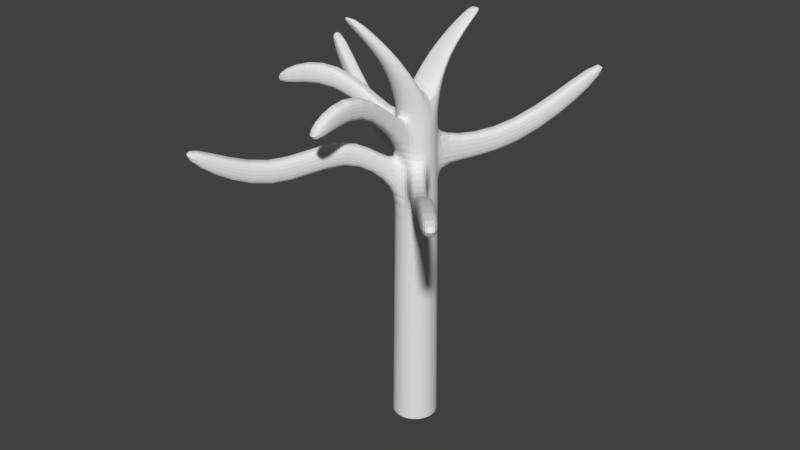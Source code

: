 # Source: tree_haunted.blend  (saved by Blender 2.79.0; exported with 4.5.12 LTS)
import bpy
from mathutils import Matrix  # noqa: F401  (used for matrix-valued properties, if any)

bpy.ops.wm.read_factory_settings(use_empty=True)
scene = bpy.context.scene
scene.name = 'Scene'

# ---- collections
col_collection_1 = bpy.data.collections.new('Collection 1'); scene.collection.children.link(col_collection_1)

# ---- world
world_world = bpy.data.worlds.new('World'); scene.world = world_world
world_world.color = (0.05088, 0.05088, 0.05088)
world_world.use_sun_shadow = False
world_world.sun_shadow_jitter_overblur = 0.0
world_world.cycles.sampling_method = 'MANUAL'

# ---- meshes
me_circle_011 = bpy.data.meshes.new('Circle.011')
me_circle_011.from_pydata([(0.07284, -0.2097, 3.898), (0.1476, -0.1658, 3.898), (0.1999, -0.09677, 3.898), (0.2217, -0.01294, 3.898), (0.2099, 0.07287, 3.898), (0.1661, 0.1476, 3.898), (0.09698, 0.1999, 3.898), (0.01315, 0.2218, 3.898), (-0.07266, 0.2099, 3.898), (-0.1474, 0.1661, 3.898), (-0.1997, 0.09701, 3.898), (-0.2216, 0.01318, 3.898), (-0.2097, -0.07263, 3.898), (-0.1659, -0.1474, 3.898), (-0.0968, -0.1997, 3.898), (-0.01297, -0.2215, 3.898), (0.07838, -0.2256, 2.97), (-0.01397, -0.2384, 2.97), (-0.0782, 0.2259, 2.97), (0.1588, -0.1785, 2.97), (-0.1586, 0.1787, 2.97), (0.2151, -0.1041, 2.97), (-0.2149, 0.1044, 2.97), (0.2386, -0.01394, 2.97), (-0.2384, 0.01418, 2.97), (0.2258, 0.07841, 2.97), (-0.2256, -0.07817, 2.97), (0.1787, 0.1588, 2.97), (-0.1785, -0.1586, 2.97), (0.1044, 0.2151, 2.97), (-0.1042, -0.2149, 2.97), (0.01415, 0.2386, 2.97), (0.07685, -0.2212, 3.21), (-0.01369, -0.2338, 3.21), (-0.07667, 0.2215, 3.21), (0.1557, -0.175, 3.21), (-0.1555, 0.1752, 3.21), (0.2109, -0.1021, 3.21), (-0.2107, 0.1024, 3.21), (0.234, -0.01366, 3.21), (-0.2338, 0.0139, 3.21), (0.2214, 0.07688, 3.21), (-0.2213, -0.07664, 3.21), (0.1752, 0.1557, 3.21), (-0.175, -0.1555, 3.21), (0.1023, 0.2109, 3.21), (-0.1021, -0.2107, 3.21), (0.01387, 0.234, 3.21), (-1.821, 2.049, 3.893), (-1.824, 2.053, 3.653), (-1.876, 1.977, 3.893), (-1.881, 1.979, 3.653), (-1.744, 2.1, 3.653), (-1.742, 2.096, 3.893), (1.175, 2.217, 3.889), (1.178, 2.22, 3.649), (1.102, 2.272, 3.889), (1.104, 2.276, 3.649), (1.013, 2.295, 3.889), (1.014, 2.3, 3.649), (0.07521, -0.2165, 3.469), (-0.0134, -0.2287, 3.469), (-0.07503, 0.2167, 3.469), (0.1524, -0.1712, 3.469), (-0.1522, 0.1715, 3.469), (0.2064, -0.09992, 3.469), (-0.2062, 0.1002, 3.469), (0.229, -0.01337, 3.469), (-0.2288, 0.01361, 3.469), (0.2167, 0.07524, 3.469), (-0.2165, -0.075, 3.469), (0.1715, 0.1524, 3.469), (-0.1713, -0.1522, 3.469), (0.1001, 0.2064, 3.469), (-0.09995, -0.2062, 3.469), (0.01358, 0.229, 3.469), (2.124, -1.127, 4.146), (2.127, -1.131, 3.887), (2.178, -1.056, 4.146), (2.182, -1.058, 3.887), (2.2, -0.9694, 4.146), (2.205, -0.9697, 3.887), (-1.09, -2.046, 4.144), (-1.093, -2.049, 3.886), (-1.018, -2.1, 4.144), (-1.021, -2.104, 3.886), (-0.9321, -2.127, 3.886), (-0.9318, -2.122, 4.144), (0.07381, -0.2124, 3.69), (-0.01315, -0.2245, 3.69), (-0.07363, 0.2127, 3.69), (0.1495, -0.1681, 3.69), (-0.1494, 0.1683, 3.69), (0.2025, -0.09806, 3.69), (-0.2023, 0.0983, 3.69), (0.2247, -0.01312, 3.69), (-0.2245, 0.01336, 3.69), (0.2127, 0.07384, 3.69), (-0.2125, -0.0736, 3.69), (0.1683, 0.1496, 3.69), (-0.1681, -0.1493, 3.69), (0.09827, 0.2026, 3.69), (-0.09809, -0.2023, 3.69), (0.01333, 0.2247, 3.69), (0.1752, 1.508, 4.073), (0.1771, 1.512, 3.853), (0.09027, 1.53, 4.073), (0.09052, 1.534, 3.853), (0.001911, 1.522, 3.853), (0.003311, 1.518, 4.073), (1.564, 0.4514, 4.093), (1.568, 0.4511, 3.872), (1.552, 0.5383, 4.093), (1.556, 0.5397, 3.872), (1.508, 0.6141, 4.093), (1.511, 0.6169, 3.872), (-0.609, 0.6855, 2.934), (-0.5286, 0.7326, 2.934), (-0.6653, 0.6112, 2.934), (-0.5271, 0.7283, 3.175), (-0.6059, 0.682, 3.175), (-0.6611, 0.6091, 3.175), (-1.217, 1.369, 3.501), (-1.273, 1.295, 3.501), (-1.269, 1.293, 3.741), (-1.136, 1.416, 3.501), (-1.135, 1.412, 3.741), (-1.214, 1.366, 3.741), (-0.517, -1.066, 3.138), (-0.5899, -1.011, 3.138), (-0.4285, -1.089, 3.138), (-0.4282, -1.084, 3.397), (-0.5861, -1.008, 3.397), (-0.5148, -1.062, 3.397), (0.05205, 0.8817, 4.136), (0.1386, 0.8591, 4.136), (-0.03656, 0.8695, 4.136), (-0.03516, 0.8654, 4.357), (0.1367, 0.8553, 4.357), (0.0518, 0.8775, 4.357), (0.3597, 0.7417, 3.498), (0.7218, 1.488, 3.155), (0.7961, 1.432, 3.155), (0.4341, 0.6854, 3.498), (0.2695, 0.7652, 3.498), (0.6316, 1.512, 3.155), (0.4306, 0.6823, 3.738), (0.7926, 1.429, 3.395), (0.7197, 1.484, 3.395), (0.3577, 0.7375, 3.738), (0.6313, 1.507, 3.395), (0.2693, 0.7606, 3.738), (0.8986, 0.2189, 4.102), (0.8943, 0.2191, 4.322), (0.8823, 0.3061, 4.322), (0.8379, 0.3818, 4.322), (0.8863, 0.3075, 4.102), (0.8411, 0.3847, 4.102), (1.122, -0.544, 3.129), (1.067, -0.6169, 3.129), (1.145, -0.4556, 3.129), (1.064, -0.6131, 3.388), (1.118, -0.5418, 3.388), (1.14, -0.4553, 3.388), (8.97e-05, 0.0001201, 3.898), (-0.1055, -0.7864, 4.824), (-0.1308, -0.8221, 4.824), (-0.1011, -0.7539, 4.824), (-0.1075, -0.7278, 4.824), (-0.2601, -0.7446, 4.824), (-0.2507, -0.7194, 4.824), (-0.2595, -0.7773, 4.824), (-0.2386, -0.8157, 4.824), (-0.1859, -0.8397, 4.824), (-0.1765, -0.6794, 4.824), (0.4889, 0.6096, 4.909), (0.4786, 0.5818, 4.909), (0.4883, 0.6457, 4.909), (0.4652, 0.688, 4.909), (0.4072, 0.7144, 4.909), (0.3465, 0.695, 4.909), (0.3187, 0.6556, 4.909), (0.3138, 0.6199, 4.909), (0.3208, 0.5911, 4.909), (0.3968, 0.5379, 4.909), (-0.1071, -0.3675, 4.364), (-0.1275, -0.3189, 4.364), (0.1374, -0.2841, 4.364), (0.1301, -0.3341, 4.364), (-0.1289, -0.2685, 4.364), (0.005389, -0.2571, 4.364), (-0.06623, -0.4083, 4.364), (0.1041, -0.38, 4.364), (0.05874, -0.4157, 4.364), (-0.004734, -0.4288, 4.364), (-0.07101, 0.3116, 4.438), (-0.04728, 0.3576, 4.438), (0.05189, 0.2311, 4.438), (-0.07642, 0.263, 4.438), (0.06241, 0.4097, 4.438), (0.1256, 0.3875, 4.438), (0.1834, 0.2966, 4.438), (0.1831, 0.2477, 4.438), (-0.002912, 0.3951, 4.438), (0.1652, 0.3451, 4.438), (0.1612, -0.1811, 2.616), (-0.161, 0.1814, 2.616), (0.2183, -0.1057, 2.616), (-0.2181, 0.1059, 2.616), (0.2422, -0.01415, 2.616), (-0.242, 0.01439, 2.616), (0.2292, 0.07958, 2.616), (-0.229, -0.07934, 2.616), (0.1814, 0.1612, 2.616), (-0.1812, -0.161, 2.616), (0.1059, 0.2183, 2.616), (-0.1057, -0.2181, 2.616), (0.01436, 0.2422, 2.616), (0.07955, -0.229, 2.616), (-0.01418, -0.242, 2.616), (-0.07937, 0.2292, 2.616), (0.1725, -0.1939, 0.9193), (-0.1724, 0.1942, 0.9996), (0.2337, -0.1132, 1.009), (-0.2335, 0.1134, 0.9142), (0.2593, -0.01515, 0.9193), (-0.2591, 0.0154, 0.9193), (0.2454, 0.08519, 1.133), (-0.2452, -0.08495, 1.058), (0.1942, 0.1726, 0.9835), (-0.194, -0.1723, 0.9193), (0.1134, 0.2337, 0.9193), (-0.1132, -0.2335, 0.9947), (0.01536, 0.2593, 1.06), (0.08516, -0.2452, 1.076), (-0.01519, -0.259, 0.9193), (-0.08498, 0.2454, 0.9433)], [], [(91, 1, 0, 88), (88, 0, 15, 89), (92, 9, 8, 90), (93, 2, 1, 91), (94, 10, 9, 92), (95, 3, 2, 93), (96, 11, 10, 94), (97, 4, 3, 95), (98, 12, 11, 96), (99, 5, 4, 97), (100, 13, 12, 98), (101, 6, 5, 99), (102, 14, 13, 100), (103, 7, 6, 101), (89, 15, 14, 102), (90, 8, 7, 103), (219, 17, 30, 216), (217, 31, 29, 215), (216, 30, 28, 214), (215, 29, 27, 213), (214, 28, 26, 212), (213, 27, 25, 211), (212, 26, 24, 210), (211, 25, 23, 209), (210, 24, 22, 208), (209, 23, 21, 207), (208, 22, 20, 206), (207, 21, 19, 205), (206, 20, 18, 220), (218, 16, 17, 219), (205, 19, 16, 218), (18, 34, 47, 31), (17, 33, 46, 30), (141, 145, 59, 57), (30, 46, 44, 28), (142, 141, 57, 55), (28, 44, 42, 26), (27, 43, 41, 25), (26, 42, 40, 24), (25, 41, 39, 23), (24, 40, 38, 22), (23, 39, 37, 21), (122, 123, 51, 49), (21, 37, 35, 19), (125, 122, 49, 52), (16, 32, 33, 17), (19, 35, 32, 16), (51, 50, 48, 49), (49, 48, 53, 52), (126, 125, 52, 53), (127, 126, 53, 48), (123, 124, 50, 51), (124, 127, 48, 50), (59, 58, 56, 57), (57, 56, 54, 55), (148, 147, 54, 56), (150, 148, 56, 58), (145, 150, 58, 59), (147, 142, 55, 54), (34, 62, 75, 47), (128, 130, 86, 85), (47, 75, 73, 45), (129, 128, 85, 83), (45, 73, 71, 43), (44, 72, 70, 42), (43, 71, 69, 41), (42, 70, 68, 40), (41, 69, 67, 39), (40, 68, 66, 38), (158, 160, 81, 79), (38, 66, 64, 36), (159, 158, 79, 77), (36, 64, 62, 34), (32, 60, 61, 33), (35, 63, 60, 32), (81, 80, 78, 79), (79, 78, 76, 77), (162, 161, 76, 78), (160, 163, 80, 81), (163, 162, 78, 80), (161, 159, 77, 76), (86, 87, 84, 85), (85, 84, 82, 83), (130, 131, 87, 86), (133, 132, 82, 84), (131, 133, 84, 87), (132, 129, 83, 82), (134, 136, 108, 107), (61, 89, 102, 74), (135, 134, 107, 105), (74, 102, 100, 72), (73, 101, 99, 71), (72, 100, 98, 70), (154, 153, 110, 112), (70, 98, 96, 68), (153, 152, 111, 110), (68, 96, 94, 66), (67, 95, 93, 65), (66, 94, 92, 64), (65, 93, 91, 63), (64, 92, 90, 62), (60, 88, 89, 61), (63, 91, 88, 60), (108, 109, 106, 107), (107, 106, 104, 105), (136, 137, 109, 108), (139, 138, 104, 106), (137, 139, 106, 109), (138, 135, 105, 104), (115, 114, 112, 113), (113, 112, 110, 111), (155, 154, 112, 114), (152, 156, 113, 111), (157, 155, 114, 115), (156, 157, 115, 113), (220, 18, 31, 217), (38, 36, 120, 121), (22, 38, 121, 118), (36, 34, 119, 120), (34, 18, 117, 119), (18, 20, 116, 117), (20, 22, 118, 116), (121, 120, 127, 124), (118, 121, 124, 123), (120, 119, 126, 127), (119, 117, 125, 126), (117, 116, 122, 125), (116, 118, 123, 122), (72, 44, 129, 132), (61, 74, 133, 131), (74, 72, 132, 133), (33, 61, 131, 130), (44, 46, 128, 129), (46, 33, 130, 128), (101, 73, 135, 138), (90, 103, 139, 137), (103, 101, 138, 139), (62, 90, 137, 136), (73, 75, 134, 135), (75, 62, 136, 134), (43, 27, 143, 146), (146, 143, 142, 147), (31, 47, 151, 144), (144, 151, 150, 145), (47, 45, 149, 151), (151, 149, 148, 150), (45, 43, 146, 149), (149, 146, 147, 148), (27, 29, 140, 143), (143, 140, 141, 142), (29, 31, 144, 140), (140, 144, 145, 141), (69, 71, 157, 156), (71, 99, 155, 157), (67, 69, 156, 152), (99, 97, 154, 155), (95, 67, 152, 153), (97, 95, 153, 154), (63, 35, 159, 161), (67, 65, 162, 163), (39, 67, 163, 160), (65, 63, 161, 162), (35, 37, 158, 159), (37, 39, 160, 158), (188, 187, 168, 167), (165, 167, 168, 174, 173, 166), (198, 197, 184, 183), (186, 185, 171, 169), (196, 195, 182, 181), (173, 174, 170, 169, 171, 172), (190, 189, 170, 174), (185, 191, 172, 171), (193, 192, 165, 166), (191, 194, 173, 172), (189, 186, 169, 170), (192, 188, 167, 165), (194, 193, 166, 173), (187, 190, 174, 168), (183, 184, 179, 180, 181, 182), (179, 184, 176, 175, 177, 178), (200, 199, 179, 178), (202, 201, 175, 176), (195, 198, 183, 182), (199, 203, 180, 179), (201, 204, 177, 175), (203, 196, 181, 180), (204, 200, 178, 177), (197, 202, 176, 184), (3, 164, 190, 187), (15, 0, 193, 194), (1, 2, 188, 192), (11, 12, 186, 189), (14, 15, 194, 191), (0, 1, 192, 193), (13, 14, 191, 185), (164, 11, 189, 190), (12, 13, 185, 186), (2, 3, 187, 188), (164, 3, 202, 197), (5, 6, 200, 204), (8, 9, 196, 203), (4, 5, 204, 201), (7, 8, 203, 199), (10, 11, 198, 195), (3, 4, 201, 202), (6, 7, 199, 200), (9, 10, 195, 196), (11, 164, 197, 198), (236, 220, 217, 233), (221, 205, 218, 234), (234, 218, 219, 235), (222, 206, 220, 236), (223, 207, 205, 221), (224, 208, 206, 222), (225, 209, 207, 223), (226, 210, 208, 224), (227, 211, 209, 225), (228, 212, 210, 226), (229, 213, 211, 227), (230, 214, 212, 228), (231, 215, 213, 229), (232, 216, 214, 230), (233, 217, 215, 231), (235, 219, 216, 232)])
_uv = me_circle_011.uv_layers.new(name='UVMap')
_uv.uv.foreach_set('vector', [0.5755, 0.1831, 0.6074, 0.1824, 0.6078, 0.1957, 0.5758, 0.1966, 0.5758, 0.1966, 0.6078, 0.1957, 0.6082, 0.2091, 0.5761, 0.2102, 0.5781, 0.07823, 0.6088, 0.07989, 0.6081, 0.09262, 0.5775, 0.09121, 0.5753, 0.1694, 0.607, 0.1691, 0.6074, 0.1824, 0.5755, 0.1831, 0.5789, 0.06526, 0.6095, 0.06716, 0.6088, 0.07989, 0.5781, 0.07823, 0.5754, 0.1553, 0.6068, 0.156, 0.607, 0.1691, 0.5753, 0.1694, 0.5798, 0.05232, 0.6104, 0.05443, 0.6095, 0.06716, 0.5789, 0.06526, 0.5758, 0.1431, 0.6067, 0.1434, 0.6068, 0.156, 0.5754, 0.1553, 0.5776, 0.2508, 0.6097, 0.2493, 0.6104, 0.2627, 0.5782, 0.2643, 0.5761, 0.1302, 0.6068, 0.1307, 0.6067, 0.1434, 0.5758, 0.1431, 0.577, 0.2372, 0.6092, 0.2359, 0.6097, 0.2493, 0.5776, 0.2508, 0.5765, 0.1172, 0.6071, 0.118, 0.6068, 0.1307, 0.5761, 0.1302, 0.5765, 0.2237, 0.6087, 0.2225, 0.6092, 0.2359, 0.577, 0.2372, 0.5769, 0.1042, 0.6076, 0.1053, 0.6071, 0.118, 0.5765, 0.1172, 0.5761, 0.2102, 0.6082, 0.2091, 0.6087, 0.2225, 0.5765, 0.2237, 0.5775, 0.09121, 0.6081, 0.09262, 0.6076, 0.1053, 0.5769, 0.1042, 0.4132, 0.2116, 0.4668, 0.2118, 0.4668, 0.2259, 0.4131, 0.226, 0.4161, 0.09733, 0.4694, 0.09975, 0.4688, 0.1137, 0.4155, 0.1116, 0.4131, 0.226, 0.4668, 0.2259, 0.4669, 0.2401, 0.4131, 0.2403, 0.4155, 0.1116, 0.4688, 0.1137, 0.4682, 0.1277, 0.415, 0.1259, 0.4131, 0.2403, 0.4669, 0.2401, 0.4671, 0.2543, 0.4132, 0.2547, 0.415, 0.1259, 0.4682, 0.1277, 0.4678, 0.1417, 0.4145, 0.1401, 0.4132, 0.2547, 0.4671, 0.2543, 0.4673, 0.2685, 0.4133, 0.2691, 0.4145, 0.1401, 0.4678, 0.1417, 0.4674, 0.1557, 0.4141, 0.1544, 0.4192, 0.04025, 0.4727, 0.04384, 0.4717, 0.05785, 0.4183, 0.05453, 0.4141, 0.1544, 0.4674, 0.1557, 0.4671, 0.1697, 0.4138, 0.1687, 0.4183, 0.05453, 0.4717, 0.05785, 0.4708, 0.07183, 0.4175, 0.0688, 0.4138, 0.1687, 0.4671, 0.1697, 0.4669, 0.1837, 0.4135, 0.183, 0.4175, 0.0688, 0.4708, 0.07183, 0.4701, 0.0858, 0.4168, 0.08306, 0.4133, 0.1973, 0.4668, 0.1978, 0.4668, 0.2118, 0.4132, 0.2116, 0.4135, 0.183, 0.4669, 0.1837, 0.4668, 0.1978, 0.4133, 0.1973, 0.4701, 0.0858, 0.506, 0.08772, 0.5054, 0.1014, 0.4694, 0.09975, 0.4668, 0.2118, 0.503, 0.2117, 0.5032, 0.2256, 0.4668, 0.2259, 0.2147, 0.3052, 0.217, 0.319, 0.06909, 0.3275, 0.06595, 0.314, 0.4668, 0.2259, 0.5032, 0.2256, 0.5035, 0.2395, 0.4669, 0.2401, 0.217, 0.4193, 0.2147, 0.4331, 0.06594, 0.4243, 0.06909, 0.4108, 0.4669, 0.2401, 0.5035, 0.2395, 0.5038, 0.2535, 0.4671, 0.2543, 0.4682, 0.1277, 0.5044, 0.1289, 0.5039, 0.1426, 0.4678, 0.1417, 0.4671, 0.2543, 0.5038, 0.2535, 0.5042, 0.2675, 0.4673, 0.2685, 0.4678, 0.1417, 0.5039, 0.1426, 0.5036, 0.1565, 0.4674, 0.1557, 0.4727, 0.04384, 0.5087, 0.0467, 0.5077, 0.06037, 0.4717, 0.05785, 0.4674, 0.1557, 0.5036, 0.1565, 0.5032, 0.1703, 0.4671, 0.1697, 0.1964, 0.4731, 0.1989, 0.4872, 0.05915, 0.4811, 0.05704, 0.4672, 0.4671, 0.1697, 0.5032, 0.1703, 0.503, 0.1841, 0.4669, 0.1837, 0.1989, 0.5764, 0.1964, 0.5905, 0.05703, 0.5964, 0.05915, 0.5825, 0.4668, 0.1978, 0.503, 0.1979, 0.503, 0.2117, 0.4668, 0.2118, 0.4669, 0.1837, 0.503, 0.1841, 0.503, 0.1979, 0.4668, 0.1978, 0.0175, 0.5175, 0.05272, 0.5187, 0.05143, 0.5319, 0.01709, 0.5312, 0.01709, 0.5312, 0.05143, 0.5319, 0.05271, 0.5449, 0.01711, 0.5456, 0.1871, 0.5451, 0.1989, 0.5764, 0.05915, 0.5825, 0.05271, 0.5449, 0.1848, 0.5318, 0.1871, 0.5451, 0.05271, 0.5449, 0.05143, 0.5319, 0.1989, 0.4872, 0.1871, 0.5185, 0.05272, 0.5187, 0.05915, 0.4811, 0.1871, 0.5185, 0.1848, 0.5318, 0.05143, 0.5319, 0.05272, 0.5187, 0.01747, 0.3542, 0.05465, 0.3553, 0.05346, 0.3692, 0.01709, 0.3686, 0.01709, 0.3686, 0.05346, 0.3692, 0.05465, 0.383, 0.01711, 0.3837, 0.2115, 0.3691, 0.2142, 0.3838, 0.05465, 0.383, 0.05346, 0.3692, 0.2142, 0.3545, 0.2115, 0.3691, 0.05346, 0.3692, 0.05465, 0.3553, 0.217, 0.319, 0.2142, 0.3545, 0.05465, 0.3553, 0.06909, 0.3275, 0.2142, 0.3838, 0.217, 0.4193, 0.06909, 0.4108, 0.05465, 0.383, 0.506, 0.08772, 0.5448, 0.08972, 0.5442, 0.1031, 0.5054, 0.1014, 0.7379, 0.6306, 0.7402, 0.6437, 0.5305, 0.652, 0.5277, 0.6383, 0.5054, 0.1014, 0.5442, 0.1031, 0.5439, 0.1165, 0.5048, 0.1151, 0.7402, 0.7488, 0.7379, 0.7619, 0.5277, 0.7542, 0.5305, 0.7405, 0.5048, 0.1151, 0.5439, 0.1165, 0.5437, 0.1299, 0.5044, 0.1289, 0.5035, 0.2395, 0.5431, 0.2385, 0.5436, 0.2522, 0.5038, 0.2535, 0.5044, 0.1289, 0.5437, 0.1299, 0.5438, 0.1434, 0.5039, 0.1426, 0.5038, 0.2535, 0.5436, 0.2522, 0.5441, 0.266, 0.5042, 0.2675, 0.5039, 0.1426, 0.5438, 0.1434, 0.544, 0.157, 0.5036, 0.1565, 0.5087, 0.0467, 0.5473, 0.04984, 0.5463, 0.0631, 0.5077, 0.06037, 0.2882, 0.6306, 0.2905, 0.6438, 0.07683, 0.6519, 0.07404, 0.6382, 0.5077, 0.06037, 0.5463, 0.0631, 0.5455, 0.0764, 0.5068, 0.07404, 0.2905, 0.7488, 0.2882, 0.762, 0.07404, 0.7543, 0.07682, 0.7406, 0.5068, 0.07404, 0.5455, 0.0764, 0.5448, 0.08972, 0.506, 0.08772, 0.503, 0.1979, 0.542, 0.1977, 0.5423, 0.2112, 0.503, 0.2117, 0.503, 0.1841, 0.5417, 0.1844, 0.542, 0.1977, 0.503, 0.1979, 0.01743, 0.6813, 0.0583, 0.6825, 0.05714, 0.6963, 0.01709, 0.6957, 0.01709, 0.6957, 0.05714, 0.6963, 0.05829, 0.7101, 0.01711, 0.7108, 0.2777, 0.6963, 0.2803, 0.7103, 0.05829, 0.7101, 0.05714, 0.6963, 0.2905, 0.6438, 0.2803, 0.6823, 0.0583, 0.6825, 0.07683, 0.6519, 0.2803, 0.6823, 0.2777, 0.6963, 0.05714, 0.6963, 0.0583, 0.6825, 0.2803, 0.7103, 0.2905, 0.7488, 0.07682, 0.7406, 0.05829, 0.7101, 0.471, 0.6813, 0.5119, 0.6824, 0.5107, 0.6963, 0.4707, 0.6957, 0.4707, 0.6957, 0.5107, 0.6963, 0.5119, 0.7101, 0.4707, 0.7108, 0.7402, 0.6437, 0.7299, 0.6822, 0.5119, 0.6824, 0.5305, 0.652, 0.7272, 0.6963, 0.7299, 0.7103, 0.5119, 0.7101, 0.5107, 0.6963, 0.7299, 0.6822, 0.7272, 0.6963, 0.5107, 0.6963, 0.5119, 0.6824, 0.7299, 0.7103, 0.7402, 0.7488, 0.5305, 0.7405, 0.5119, 0.7101, 0.648, 0.3082, 0.6502, 0.3226, 0.5357, 0.3195, 0.5335, 0.3052, 0.5423, 0.2112, 0.5761, 0.2102, 0.5765, 0.2237, 0.5427, 0.2248, 0.6502, 0.3995, 0.648, 0.4139, 0.5335, 0.4168, 0.5357, 0.4026, 0.5427, 0.2248, 0.5765, 0.2237, 0.577, 0.2372, 0.5431, 0.2385, 0.5439, 0.1165, 0.5765, 0.1172, 0.5761, 0.1302, 0.5437, 0.1299, 0.5431, 0.2385, 0.577, 0.2372, 0.5776, 0.2508, 0.5436, 0.2522, 0.6297, 0.5239, 0.6315, 0.5354, 0.53, 0.5363, 0.5288, 0.5239, 0.5436, 0.2522, 0.5776, 0.2508, 0.5782, 0.2643, 0.5441, 0.266, 0.6315, 0.5354, 0.6391, 0.564, 0.5206, 0.5665, 0.53, 0.5363, 0.5473, 0.04984, 0.5798, 0.05232, 0.5789, 0.06526, 0.5463, 0.0631, 0.5442, 0.1574, 0.5754, 0.1553, 0.5753, 0.1694, 0.5413, 0.1712, 0.5463, 0.0631, 0.5789, 0.06526, 0.5781, 0.07823, 0.5455, 0.0764, 0.5413, 0.1712, 0.5753, 0.1694, 0.5755, 0.1831, 0.5417, 0.1844, 0.5455, 0.0764, 0.5781, 0.07823, 0.5775, 0.09121, 0.5448, 0.08972, 0.542, 0.1977, 0.5758, 0.1966, 0.5761, 0.2102, 0.5423, 0.2112, 0.5417, 0.1844, 0.5755, 0.1831, 0.5758, 0.1966, 0.542, 0.1977, 0.5157, 0.3476, 0.5477, 0.3486, 0.5465, 0.3611, 0.5153, 0.3605, 0.5153, 0.3605, 0.5465, 0.3611, 0.5477, 0.3734, 0.5154, 0.3741, 0.6502, 0.3226, 0.6427, 0.3499, 0.5477, 0.3486, 0.5357, 0.3195, 0.641, 0.361, 0.6427, 0.3722, 0.5477, 0.3734, 0.5465, 0.3611, 0.6427, 0.3499, 0.641, 0.361, 0.5465, 0.3611, 0.5477, 0.3486, 0.6427, 0.3722, 0.6502, 0.3995, 0.5357, 0.4026, 0.5477, 0.3734, 0.498, 0.5103, 0.53, 0.5114, 0.5288, 0.5239, 0.4976, 0.5233, 0.4976, 0.5233, 0.5288, 0.5239, 0.53, 0.5363, 0.4976, 0.537, 0.6315, 0.5123, 0.6297, 0.5239, 0.5288, 0.5239, 0.53, 0.5114, 0.6391, 0.564, 0.6368, 0.5782, 0.5183, 0.5805, 0.5206, 0.5665, 0.6391, 0.4838, 0.6315, 0.5123, 0.53, 0.5114, 0.5206, 0.4813, 0.6368, 0.4696, 0.6391, 0.4838, 0.5206, 0.4813, 0.5183, 0.4672, 0.4168, 0.08306, 0.4701, 0.0858, 0.4694, 0.09975, 0.4161, 0.09733, 0.4634, 0.5194, 0.4608, 0.5318, 0.3541, 0.5318, 0.357, 0.5167, 0.4626, 0.4877, 0.4634, 0.5194, 0.357, 0.5167, 0.3667, 0.4809, 0.4608, 0.5318, 0.4634, 0.5442, 0.357, 0.5469, 0.3541, 0.5318, 0.4634, 0.5442, 0.4626, 0.5759, 0.3667, 0.5827, 0.357, 0.5469, 0.4626, 0.5759, 0.4607, 0.5902, 0.3645, 0.596, 0.3667, 0.5827, 0.4607, 0.4734, 0.4626, 0.4877, 0.3667, 0.4809, 0.3645, 0.4676, 0.357, 0.5167, 0.3541, 0.5318, 0.1848, 0.5318, 0.1871, 0.5185, 0.3667, 0.4809, 0.357, 0.5167, 0.1871, 0.5185, 0.1989, 0.4872, 0.3541, 0.5318, 0.357, 0.5469, 0.1871, 0.5451, 0.1848, 0.5318, 0.357, 0.5469, 0.3667, 0.5827, 0.1989, 0.5764, 0.1871, 0.5451, 0.3667, 0.5827, 0.3645, 0.596, 0.1964, 0.5905, 0.1989, 0.5764, 0.3645, 0.4676, 0.3667, 0.4809, 0.1989, 0.4872, 0.1964, 0.4731, 0.8765, 0.7081, 0.8745, 0.7417, 0.7402, 0.7488, 0.7299, 0.7103, 0.8765, 0.6844, 0.874, 0.6963, 0.7272, 0.6963, 0.7299, 0.6822, 0.874, 0.6963, 0.8765, 0.7081, 0.7299, 0.7103, 0.7272, 0.6963, 0.8745, 0.6508, 0.8765, 0.6844, 0.7299, 0.6822, 0.7402, 0.6437, 0.8745, 0.7417, 0.8725, 0.7558, 0.7379, 0.7619, 0.7402, 0.7488, 0.8725, 0.6368, 0.8745, 0.6508, 0.7402, 0.6437, 0.7379, 0.6306, 0.7809, 0.3778, 0.8029, 0.4007, 0.6502, 0.3995, 0.6427, 0.3722, 0.7809, 0.3442, 0.7789, 0.361, 0.641, 0.361, 0.6427, 0.3499, 0.7789, 0.361, 0.7809, 0.3778, 0.6427, 0.3722, 0.641, 0.361, 0.8029, 0.3213, 0.7809, 0.3442, 0.6427, 0.3499, 0.6502, 0.3226, 0.8029, 0.4007, 0.8011, 0.4131, 0.648, 0.4139, 0.6502, 0.3995, 0.8011, 0.3089, 0.8029, 0.3213, 0.6502, 0.3226, 0.648, 0.3082, 0.4586, 0.3855, 0.4812, 0.4124, 0.354, 0.4091, 0.3475, 0.3804, 0.3475, 0.3804, 0.354, 0.4091, 0.217, 0.4193, 0.2142, 0.3838, 0.4812, 0.3259, 0.4586, 0.3528, 0.3475, 0.3579, 0.354, 0.3292, 0.354, 0.3292, 0.3475, 0.3579, 0.2142, 0.3545, 0.217, 0.319, 0.4586, 0.3528, 0.4566, 0.3691, 0.3457, 0.3691, 0.3475, 0.3579, 0.3475, 0.3579, 0.3457, 0.3691, 0.2115, 0.3691, 0.2142, 0.3545, 0.4566, 0.3691, 0.4586, 0.3855, 0.3475, 0.3804, 0.3457, 0.3691, 0.3457, 0.3691, 0.3475, 0.3804, 0.2142, 0.3838, 0.2115, 0.3691, 0.4812, 0.4124, 0.4791, 0.4252, 0.3517, 0.4248, 0.354, 0.4091, 0.354, 0.4091, 0.3517, 0.4248, 0.2147, 0.4331, 0.217, 0.4193, 0.4791, 0.3131, 0.4812, 0.3259, 0.354, 0.3292, 0.3517, 0.3135, 0.3517, 0.3135, 0.354, 0.3292, 0.217, 0.319, 0.2147, 0.3052, 0.7916, 0.4707, 0.7934, 0.4832, 0.6391, 0.4838, 0.6368, 0.4696, 0.7934, 0.4832, 0.7727, 0.5077, 0.6315, 0.5123, 0.6391, 0.4838, 0.7934, 0.5645, 0.7916, 0.5771, 0.6368, 0.5782, 0.6391, 0.564, 0.7727, 0.5077, 0.7706, 0.5239, 0.6297, 0.5239, 0.6315, 0.5123, 0.7727, 0.54, 0.7934, 0.5645, 0.6391, 0.564, 0.6315, 0.5354, 0.7706, 0.5239, 0.7727, 0.54, 0.6315, 0.5354, 0.6297, 0.5239, 0.4365, 0.7082, 0.4343, 0.7418, 0.2905, 0.7488, 0.2803, 0.7103, 0.4365, 0.6844, 0.4341, 0.6963, 0.2777, 0.6963, 0.2803, 0.6823, 0.4343, 0.6508, 0.4365, 0.6844, 0.2803, 0.6823, 0.2905, 0.6438, 0.4341, 0.6963, 0.4365, 0.7082, 0.2803, 0.7103, 0.2777, 0.6963, 0.4343, 0.7418, 0.4322, 0.7559, 0.2882, 0.762, 0.2905, 0.7488, 0.4322, 0.6366, 0.4343, 0.6508, 0.2905, 0.6438, 0.2882, 0.6306, 0.9534, 0.3882, 0.9587, 0.383, 0.9699, 0.4879, 0.9667, 0.4906, 0.9664, 0.5027, 0.9699, 0.5071, 0.9713, 0.5115, 0.9632, 0.5257, 0.9523, 0.5029, 0.9595, 0.4998, 0.7091, 0.1326, 0.6947, 0.1194, 0.743, 0.02697, 0.7547, 0.03578, 0.903, 0.4065, 0.9114, 0.4082, 0.9387, 0.5055, 0.9342, 0.5035, 0.7239, 0.1303, 0.7163, 0.132, 0.7594, 0.03629, 0.765, 0.03555, 0.9523, 0.5029, 0.9632, 0.5257, 0.947, 0.5235, 0.9444, 0.5196, 0.9432, 0.5141, 0.945, 0.5068, 0.8756, 0.4106, 0.8953, 0.4043, 0.9305, 0.5017, 0.918, 0.4997, 0.9114, 0.4082, 0.921, 0.4085, 0.945, 0.5068, 0.9387, 0.5055, 0.9415, 0.4005, 0.9481, 0.3943, 0.9635, 0.4945, 0.9595, 0.4998, 0.921, 0.4085, 0.9325, 0.4058, 0.9523, 0.5029, 0.945, 0.5068, 0.8953, 0.4043, 0.903, 0.4065, 0.9342, 0.5035, 0.9305, 0.5017, 0.9481, 0.3943, 0.9534, 0.3882, 0.9667, 0.4906, 0.9635, 0.4945, 0.9325, 0.4058, 0.9415, 0.4005, 0.9595, 0.4998, 0.9523, 0.5029, 0.9587, 0.383, 0.9786, 0.3837, 0.9829, 0.4855, 0.9699, 0.4879, 0.7794, 0.01709, 0.7974, 0.02412, 0.7781, 0.03631, 0.7719, 0.03305, 0.7725, 0.02512, 0.7756, 0.02004, 0.7781, 0.03631, 0.7974, 0.02412, 0.7948, 0.04292, 0.7905, 0.04378, 0.7866, 0.04312, 0.7828, 0.0409, 0.755, 0.1272, 0.7429, 0.126, 0.7781, 0.03631, 0.7828, 0.0409, 0.7788, 0.14, 0.7725, 0.1353, 0.7905, 0.04378, 0.7948, 0.04292, 0.7163, 0.132, 0.7091, 0.1326, 0.7547, 0.03578, 0.7594, 0.03629, 0.7429, 0.126, 0.7324, 0.1278, 0.7719, 0.03305, 0.7781, 0.03631, 0.7725, 0.1353, 0.7647, 0.1308, 0.7866, 0.04312, 0.7905, 0.04378, 0.7324, 0.1278, 0.7239, 0.1303, 0.765, 0.03555, 0.7719, 0.03305, 0.7647, 0.1308, 0.755, 0.1272, 0.7828, 0.0409, 0.7866, 0.04312, 0.7966, 0.1484, 0.7788, 0.14, 0.7948, 0.04292, 0.8031, 0.0524, 0.9485, 0.3053, 0.9829, 0.3052, 0.9786, 0.3837, 0.9587, 0.383, 0.9068, 0.3321, 0.9179, 0.3277, 0.9415, 0.4005, 0.9325, 0.4058, 0.9283, 0.3214, 0.9382, 0.3138, 0.9534, 0.3882, 0.9481, 0.3943, 0.8605, 0.3323, 0.8723, 0.3336, 0.903, 0.4065, 0.8953, 0.4043, 0.8953, 0.3343, 0.9068, 0.3321, 0.9325, 0.4058, 0.921, 0.4085, 0.9179, 0.3277, 0.9283, 0.3214, 0.9481, 0.3943, 0.9415, 0.4005, 0.8838, 0.3346, 0.8953, 0.3343, 0.921, 0.4085, 0.9114, 0.4082, 0.837, 0.3493, 0.8605, 0.3323, 0.8953, 0.4043, 0.8756, 0.4106, 0.8723, 0.3336, 0.8838, 0.3346, 0.9114, 0.4082, 0.903, 0.4065, 0.9382, 0.3138, 0.9485, 0.3053, 0.9587, 0.383, 0.9534, 0.3882, 0.8031, 0.2316, 0.7716, 0.232, 0.7788, 0.14, 0.7966, 0.1484, 0.7506, 0.2208, 0.739, 0.2166, 0.755, 0.1272, 0.7647, 0.1308, 0.7141, 0.2133, 0.701, 0.214, 0.7239, 0.1303, 0.7324, 0.1278, 0.7614, 0.2262, 0.7506, 0.2208, 0.7647, 0.1308, 0.7725, 0.1353, 0.7268, 0.2141, 0.7141, 0.2133, 0.7324, 0.1278, 0.7429, 0.126, 0.6878, 0.2153, 0.674, 0.2164, 0.7091, 0.1326, 0.7163, 0.132, 0.7716, 0.232, 0.7614, 0.2262, 0.7725, 0.1353, 0.7788, 0.14, 0.739, 0.2166, 0.7268, 0.2141, 0.7429, 0.126, 0.755, 0.1272, 0.701, 0.214, 0.6878, 0.2153, 0.7163, 0.132, 0.7239, 0.1303, 0.674, 0.2164, 0.6445, 0.195, 0.6947, 0.1194, 0.7091, 0.1326, 0.2191, 0.07386, 0.4168, 0.08306, 0.4161, 0.09733, 0.2184, 0.08892, 0.2157, 0.1794, 0.4135, 0.183, 0.4133, 0.1973, 0.2154, 0.1945, 0.2154, 0.1945, 0.4133, 0.1973, 0.4132, 0.2116, 0.2153, 0.2096, 0.2199, 0.0588, 0.4175, 0.0688, 0.4168, 0.08306, 0.2191, 0.07386, 0.2159, 0.1643, 0.4138, 0.1687, 0.4135, 0.183, 0.2157, 0.1794, 0.2207, 0.04374, 0.4183, 0.05453, 0.4175, 0.0688, 0.2199, 0.0588, 0.2163, 0.1492, 0.4141, 0.1544, 0.4138, 0.1687, 0.2159, 0.1643, 0.2216, 0.02867, 0.4192, 0.04025, 0.4183, 0.05453, 0.2207, 0.04374, 0.2167, 0.1341, 0.4145, 0.1401, 0.4141, 0.1544, 0.2163, 0.1492, 0.2151, 0.2549, 0.4132, 0.2547, 0.4133, 0.2691, 0.2152, 0.2701, 0.2172, 0.1191, 0.415, 0.1259, 0.4145, 0.1401, 0.2167, 0.1341, 0.2151, 0.2398, 0.4131, 0.2403, 0.4132, 0.2547, 0.2151, 0.2549, 0.2178, 0.104, 0.4155, 0.1116, 0.415, 0.1259, 0.2172, 0.1191, 0.2151, 0.2247, 0.4131, 0.226, 0.4131, 0.2403, 0.2151, 0.2398, 0.2184, 0.08892, 0.4161, 0.09733, 0.4155, 0.1116, 0.2178, 0.104, 0.2153, 0.2096, 0.4132, 0.2116, 0.4131, 0.226, 0.2151, 0.2247])
me_circle_011.use_remesh_preserve_volume = False
me_circle_011.use_remesh_preserve_attributes = False
me_circle_011.use_mirror_vertex_groups = False
me_circle_011.use_paint_bone_selection = False
me_circle_011.use_paint_mask = True
me_circle_011.update()
me_circle_000 = bpy.data.meshes.new('Circle.000')
me_circle_000.from_pydata([(0.0882, -0.2539, -0.0002384), (0.1787, -0.2009, -0.0002384), (0.242, -0.1172, -0.0002384), (0.2685, -0.0157, -0.0002384), (0.2541, 0.08823, -0.0002384), (0.2011, 0.1787, -0.0002384), (0.1174, 0.2421, -0.0002384), (0.01591, 0.2686, -0.0002384), (-0.08802, 0.2542, -0.0002384), (-0.1785, 0.2011, -0.0002384), (-0.2419, 0.1175, -0.0002384), (-0.2683, 0.01594, -0.0002384), (-0.254, -0.08799, -0.0002384), (-0.2009, -0.1785, -0.0002384), (-0.1173, -0.2418, -0.0002384), (-0.01573, -0.2683, -0.0002384), (0.1725, -0.1939, 0.9193), (-0.1724, 0.1942, 0.9996), (0.2337, -0.1132, 1.009), (-0.2335, 0.1134, 0.9142), (0.2593, -0.01515, 0.9193), (-0.2591, 0.0154, 0.9193), (0.2454, 0.08519, 1.133), (-0.2452, -0.08495, 1.058), (0.1942, 0.1726, 0.9835), (-0.194, -0.1723, 0.9193), (0.1134, 0.2337, 0.9193), (-0.1132, -0.2335, 0.9947), (0.01536, 0.2593, 1.06), (0.08516, -0.2452, 1.076), (-0.01519, -0.259, 0.9193), (-0.08498, 0.2454, 0.9433)], [], [(15, 30, 27, 14), (7, 28, 26, 6), (14, 27, 25, 13), (6, 26, 24, 5), (13, 25, 23, 12), (5, 24, 22, 4), (12, 23, 21, 11), (4, 22, 20, 3), (11, 21, 19, 10), (3, 20, 18, 2), (10, 19, 17, 9), (2, 18, 16, 1), (9, 17, 31, 8), (0, 29, 30, 15), (1, 16, 29, 0), (8, 31, 28, 7)])
_uv = me_circle_000.uv_layers.new(name='UVMap')
_uv.uv.foreach_set('vector', [0.01733, 0.2075, 0.2153, 0.2096, 0.2151, 0.2247, 0.01718, 0.2234, 0.02075, 0.08052, 0.2184, 0.08892, 0.2178, 0.104, 0.0201, 0.09639, 0.01718, 0.2234, 0.2151, 0.2247, 0.2151, 0.2398, 0.0171, 0.2393, 0.0201, 0.09639, 0.2178, 0.104, 0.2172, 0.1191, 0.01951, 0.1123, 0.0171, 0.2393, 0.2151, 0.2398, 0.2151, 0.2549, 0.01709, 0.2552, 0.01951, 0.1123, 0.2172, 0.1191, 0.2167, 0.1341, 0.01899, 0.1281, 0.01709, 0.2552, 0.2151, 0.2549, 0.2152, 0.2701, 0.01713, 0.2711, 0.01899, 0.1281, 0.2167, 0.1341, 0.2163, 0.1492, 0.01853, 0.144, 0.02397, 0.01709, 0.2216, 0.02867, 0.2207, 0.04374, 0.02307, 0.03294, 0.01853, 0.144, 0.2163, 0.1492, 0.2159, 0.1643, 0.01814, 0.1599, 0.02307, 0.03294, 0.2207, 0.04374, 0.2199, 0.0588, 0.02223, 0.0488, 0.01814, 0.1599, 0.2159, 0.1643, 0.2157, 0.1794, 0.0178, 0.1758, 0.02223, 0.0488, 0.2199, 0.0588, 0.2191, 0.07386, 0.02146, 0.06466, 0.01753, 0.1916, 0.2154, 0.1945, 0.2153, 0.2096, 0.01733, 0.2075, 0.0178, 0.1758, 0.2157, 0.1794, 0.2154, 0.1945, 0.01753, 0.1916, 0.02146, 0.06466, 0.2191, 0.07386, 0.2184, 0.08892, 0.02075, 0.08052])
me_circle_000.use_remesh_preserve_volume = False
me_circle_000.use_remesh_preserve_attributes = False
me_circle_000.use_mirror_vertex_groups = False
me_circle_000.use_paint_bone_selection = False
me_circle_000.use_paint_mask = True
me_circle_000.update()
arm_armature = bpy.data.armatures.new('Armature')  # bones are not reproduced

# ---- objects
ob_armature = bpy.data.objects.new('Armature', arm_armature)
ob_treetop = bpy.data.objects.new('treetop', me_circle_011)
ob_trunk = bpy.data.objects.new('trunk', me_circle_000)

# ---- transforms, parenting, visibility, modifiers, constraints
ob_armature.location = (0.0, 0.0, 1.821)
ob_armature.show_in_front = True
ob_armature.lineart.crease_threshold = 0.0
ob_treetop.parent = ob_armature
ob_treetop.matrix_parent_inverse = Matrix(((1.0, 0.0, 0.0, -0.0), (0.0, 1.0, 0.0, -0.0), (0.0, 0.0, 1.0, -1.821), (0.0, 0.0, 0.0, 1.0)))
ob_treetop.location = (0.0, 0.0, 0.0)
ob_treetop.rotation_euler = (0.0, -0.0, -9.429)
ob_treetop.lineart.crease_threshold = 0.0
_vg = ob_treetop.vertex_groups.new(name='Bone')
for _i, _w in zip([0, 1, 2, 3, 4, 5, 6, 7, 8, 9, 10, 11, 12, 13, 14, 15, 16, 17, 18, 19, 20, 21, 22, 23, 24, 25, 26, 27, 28, 29, 30, 31, 32, 33, 34, 35, 36, 37, 38, 39, 40, 41, 42, 43, 44, 45, 46, 47, 48, 49, 50, 51, 52, 53, 54, 55, 56, 57, 58, 59, 60, 61, 62, 63, 64, 65, 66, 67, 68, 69, 70, 71, 72, 73, 74, 75, 76, 77, 78, 79, 80, 81, 82, 83, 84, 85, 86, 87, 88, 89, 90, 91, 92, 93, 94, 95, 96, 97, 98, 99, 100, 101, 102, 103, 104, 105, 106, 107, 108, 109, 110, 111, 112, 113, 114, 115, 116, 117, 118, 119, 120, 121, 122, 123, 124, 125, 126, 127, 128, 129, 130, 131, 132, 133, 134, 135, 136, 137, 138, 139, 140, 141, 142, 143, 144, 145, 146, 147, 148, 149, 150, 151, 152, 153, 154, 155, 156, 157, 158, 159, 160, 161, 162, 163, 164, 165, 166, 167, 168, 169, 170, 171, 172, 173, 174, 175, 176, 177, 178, 179, 180, 181, 182, 183, 184, 185, 186, 187, 188, 189, 190, 191, 192, 193, 194, 195, 196, 197, 198, 199, 200, 201, 202, 203, 204, 205, 206, 207, 208, 209, 210, 211, 212, 213, 214, 215, 216, 217, 218, 219, 220, 221, 222, 223, 224, 225, 226, 227, 228, 229, 230, 231, 232, 233, 234, 235, 236], [1.0, 1.0, 1.0, 1.0, 1.0, 1.0, 1.0, 1.0, 1.0, 1.0, 1.0, 1.0, 1.0, 1.0, 1.0, 1.0, 1.0, 1.0, 1.0, 1.0, 1.0, 1.0, 1.0, 1.0, 1.0, 1.0, 1.0, 1.0, 1.0, 1.0, 1.0, 1.0, 1.0, 1.0, 1.0, 1.0, 1.0, 1.0, 1.0, 1.0, 1.0, 1.0, 1.0, 1.0, 1.0, 1.0, 1.0, 1.0, 1.0, 1.0, 1.0, 1.0, 1.0, 1.0, 1.0, 1.0, 1.0, 1.0, 1.0, 1.0, 1.0, 1.0, 1.0, 1.0, 1.0, 1.0, 1.0, 1.0, 1.0, 1.0, 1.0, 1.0, 1.0, 1.0, 1.0, 1.0, 1.0, 1.0, 1.0, 1.0, 1.0, 1.0, 1.0, 1.0, 1.0, 1.0, 1.0, 1.0, 1.0, 1.0, 1.0, 1.0, 1.0, 1.0, 1.0, 1.0, 1.0, 1.0, 1.0, 1.0, 1.0, 1.0, 1.0, 1.0, 1.0, 1.0, 1.0, 1.0, 1.0, 1.0, 1.0, 1.0, 1.0, 1.0, 1.0, 1.0, 1.0, 1.0, 1.0, 1.0, 1.0, 1.0, 1.0, 1.0, 1.0, 1.0, 1.0, 1.0, 1.0, 1.0, 1.0, 1.0, 1.0, 1.0, 1.0, 1.0, 1.0, 1.0, 1.0, 1.0, 1.0, 1.0, 1.0, 1.0, 1.0, 1.0, 1.0, 1.0, 1.0, 1.0, 1.0, 1.0, 1.0, 1.0, 1.0, 1.0, 1.0, 1.0, 1.0, 1.0, 1.0, 1.0, 1.0, 1.0, 1.0, 1.0, 1.0, 1.0, 1.0, 1.0, 1.0, 1.0, 1.0, 1.0, 1.0, 1.0, 1.0, 1.0, 1.0, 1.0, 1.0, 1.0, 1.0, 1.0, 1.0, 1.0, 1.0, 1.0, 1.0, 1.0, 1.0, 1.0, 1.0, 1.0, 1.0, 1.0, 1.0, 1.0, 1.0, 1.0, 1.0, 1.0, 1.0, 1.0, 1.0, 1.0, 1.0, 1.0, 1.0, 1.0, 1.0, 1.0, 1.0, 1.0, 1.0, 1.0, 1.0, 1.0, 1.0, 1.0, 1.0, 1.0, 1.0, 1.0, 1.0, 1.0, 1.0, 1.0, 1.0, 1.0, 1.0, 1.0, 1.0, 1.0, 1.0, 1.0, 1.0]): _vg.add([_i], _w, 'REPLACE')
_m = ob_treetop.modifiers.new('Subsurf', 'SUBSURF')
_m.uv_smooth = 'PRESERVE_CORNERS'
_m.quality = 2
_m.show_only_control_edges = False
_m = ob_treetop.modifiers.new('Armature', 'ARMATURE')
_m.object = ob_armature
ob_trunk.location = (0.0, 0.0, 0.0)
ob_trunk.rotation_euler = (0.0, -0.0, -9.429)
ob_trunk.lineart.crease_threshold = 0.0
_m = ob_trunk.modifiers.new('Subsurf', 'SUBSURF')
_m.uv_smooth = 'PRESERVE_CORNERS'
_m.quality = 2
_m.show_only_control_edges = False

# ---- collection membership
col_collection_1.objects.link(ob_armature)
col_collection_1.objects.link(ob_treetop)
col_collection_1.objects.link(ob_trunk)

# ---- scene / render settings (as saved in the file)
scene.frame_start = 1; scene.frame_end = 15; scene.frame_set(1)
scene.render.engine = 'BLENDER_EEVEE_NEXT'
scene.render.resolution_percentage = 50
scene.render.dither_intensity = 0.0
scene.cycles.use_denoising = False
scene.cycles.samples = 128
scene.cycles.sampling_pattern = 'TABULATED_SOBOL'
scene.cycles.use_adaptive_sampling = False
scene.cycles.use_light_tree = False
scene.cycles.blur_glossy = 0.0
scene.cycles.sample_clamp_indirect = 0.0
scene.view_settings.view_transform = 'Standard'
bpy.context.view_layer.update()

# ---- added for rendering (the .blend has no active camera and no usable light): camera, sun
cam_auto = bpy.data.cameras.new('AutoCamera')
cam_auto.lens = 50.0
cam_auto.sensor_width = 36.0
cam_auto.clip_end = 1000.0
ob_auto_camera = bpy.data.objects.new('AutoCamera', cam_auto)
scene.collection.objects.link(ob_auto_camera)
ob_auto_camera.location = (6.8948, -8.55617, 8.08838)
ob_auto_camera.rotation_euler = (1.09748, -7.21219e-08, 0.694738)
scene.camera = ob_auto_camera
light_auto_sun = bpy.data.lights.new('AutoSun', 'SUN')
light_auto_sun.energy = 3.0
light_auto_sun.angle = 0.0523599
ob_auto_sun = bpy.data.objects.new('AutoSun', light_auto_sun)
scene.collection.objects.link(ob_auto_sun)
ob_auto_sun.rotation_euler = (0.872665, 0.174533, 0.523599)
bpy.context.view_layer.update()
